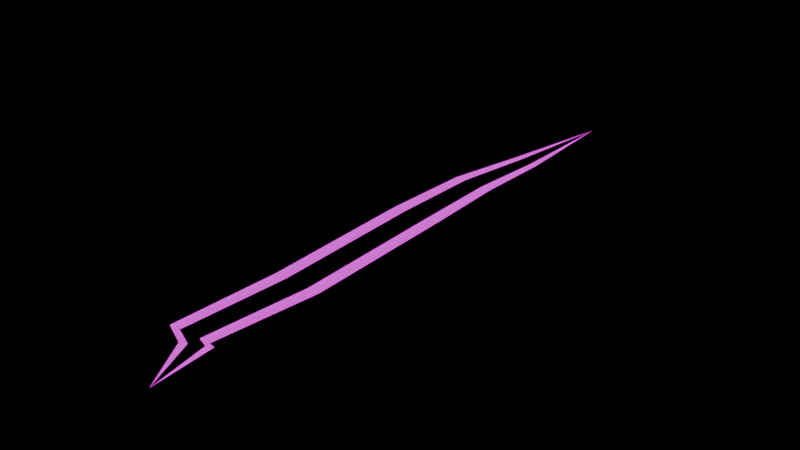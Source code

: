# Source: SM_Crack_C.blend  (saved by Blender 5.2.45; exported with 4.5.12 LTS)
import bpy
from mathutils import Matrix  # noqa: F401  (used for matrix-valued properties, if any)

bpy.ops.wm.read_factory_settings(use_empty=True)
scene = bpy.context.scene
scene.name = 'SM_Crack_C'

# ---- collections
col_sm_crack_c = bpy.data.collections.new('SM_Crack_C'); scene.collection.children.link(col_sm_crack_c)

# ---- images (referenced by path relative to the original .blend; pixels are not part of the script)
import os
ASSET_DIR = os.environ.get("B2B_ASSET_DIR", "")  # directory of the original .blend (textures are referenced by path, not embedded)
HERE = os.path.dirname(os.path.abspath(__file__))  # packed textures are extracted next to this script under _unpacked/

def load_image(name, relpath, width, height, colorspace="sRGB"):
    """Load a texture the original file referenced (path relative to the .blend, or extracted next to this script)."""
    p = next((c for c in (os.path.join(HERE, relpath), os.path.join(ASSET_DIR, relpath)) if relpath and os.path.exists(c)), "")
    if p:
        img = bpy.data.images.load(p, check_existing=True)
        img.name = name
    else:  # same state as the original file: an image datablock whose file is absent (Cycles renders it pink)
        img = bpy.data.images.new(name, width, height)
        img.source = "FILE"
        img.filepath = "//" + (relpath or name)
    img.colorspace_settings.name = colorspace
    return img
img_t_palette = load_image('T_Palette', 'T_Palette.png', 1024, 1024, 'sRGB')
img_t_palette_emissive = load_image('T_Palette_Emissive', 'T_Palette_Emissive.png', 1024, 1024, 'sRGB')

# ---- materials (node trees are filled in below, after node groups)
mat_m_palette = bpy.data.materials.new('M_Palette')
mat_m_palette_emissive = bpy.data.materials.new('M_Palette_Emissive')

# ---- material node trees
mat_m_palette.use_nodes = True; mat_m_palette.node_tree.nodes.clear()
_N = mat_m_palette.node_tree.nodes; _L = mat_m_palette.node_tree.links
n0 = _N.new('ShaderNodeOutputMaterial'); n0.name = 'Material Output'; n0.location = (0, 0)
n1 = _N.new('ShaderNodeBsdfPrincipled'); n1.name = 'Principled BSDF'; n1.location = (0, 0)
n1.inputs[2].default_value = 1.0
n1.inputs[10].default_value = 0.005
n2 = _N.new('ShaderNodeTexImage'); n2.name = 'Image Texture'; n2.location = (0, 0)
n2.image = img_t_palette
n2.interpolation = 'Closest'
_L.new(n2.outputs[0], n1.inputs[0])
_L.new(n1.outputs[0], n0.inputs[0])
n0.is_active_output = True
mat_m_palette_emissive.use_nodes = True; mat_m_palette_emissive.node_tree.nodes.clear()
_N = mat_m_palette_emissive.node_tree.nodes; _L = mat_m_palette_emissive.node_tree.links
n0 = _N.new('ShaderNodeOutputMaterial'); n0.name = 'Material Output'; n0.location = (0, 0)
n1 = _N.new('ShaderNodeBsdfPrincipled'); n1.name = 'Principled BSDF'; n1.location = (0, 0)
n1.inputs[2].default_value = 1.0
n1.inputs[10].default_value = 0.005
n1.inputs[28].default_value = 1.0
n2 = _N.new('ShaderNodeTexImage'); n2.name = 'Image Texture'; n2.location = (0, 0)
n2.image = img_t_palette
n2.interpolation = 'Closest'
n3 = _N.new('ShaderNodeTexImage'); n3.name = 'Image Texture.001'; n3.location = (0, 0)
n3.image = img_t_palette_emissive
n3.interpolation = 'Closest'
_L.new(n2.outputs[0], n1.inputs[0])
_L.new(n3.outputs[0], n1.inputs[27])
_L.new(n1.outputs[0], n0.inputs[0])
n0.is_active_output = True

# ---- meshes
me_sm_crack_c = bpy.data.meshes.new('SM_Crack_C')
me_sm_crack_c.from_pydata([(0.0, -1.4, 0.012), (-0.1712, -1.181, 0.012), (-0.1352, -1.163, 0.012), (-0.1048, -1.148, 0.012), (-0.0479, -1.12, 0.012), (-0.01755, -1.105, 0.012), (0.01848, -1.087, 0.012), (-0.3067, -1.114, 0.012), (-0.246, -1.11, 0.012), (-0.195, -1.107, 0.012), (-0.09917, -1.101, 0.012), (-0.04808, -1.098, 0.012), (0.01258, -1.095, 0.012), (-0.294, -0.6116, 0.012), (-0.2231, -0.6127, 0.012), (-0.1634, -0.6137, 0.012), (-0.0514, -0.6155, 0.012), (0.008317, -0.6165, 0.012), (0.07924, -0.6177, 0.012), (-0.3137, 0.1144, 0.012), (-0.2428, 0.1155, 0.012), (-0.1831, 0.1165, 0.012), (-0.07111, 0.1184, 0.012), (-0.01139, 0.1194, 0.012), (0.05953, 0.1205, 0.012), (-0.2857, 0.5319, 0.012), (-0.2251, 0.5282, 0.012), (-0.174, 0.5252, 0.012), (-0.07819, 0.5195, 0.012), (-0.0271, 0.5164, 0.012), (0.03356, 0.5128, 0.012), (-0.1878, 0.8748, 0.012), (-0.1477, 0.871, 0.012), (-0.114, 0.8677, 0.012), (-0.05075, 0.8616, 0.012), (-0.01702, 0.8583, 0.012), (0.02304, 0.8544, 0.012), (-0.04119, 1.4, 0.012)], [], [(0, 2, 1), (0, 3, 2), (0, 4, 3), (0, 5, 4), (0, 6, 5), (1, 8, 7), (2, 9, 8), (3, 10, 9), (4, 11, 10), (5, 12, 11), (8, 13, 7), (9, 14, 8), (10, 15, 9), (11, 16, 10), (12, 17, 11), (13, 20, 19), (14, 21, 20), (15, 22, 21), (16, 23, 22), (17, 24, 23), (20, 25, 19), (21, 26, 20), (21, 28, 27), (22, 29, 28), (23, 30, 29), (26, 31, 25), (27, 32, 26), (28, 33, 27), (28, 35, 34), (29, 36, 35), (31, 32, 37), (32, 33, 37), (33, 34, 37), (34, 35, 37), (35, 36, 37), (1, 2, 8), (2, 3, 9), (3, 4, 10), (4, 5, 11), (5, 12, 6), (8, 14, 13), (9, 15, 14), (10, 16, 15), (11, 17, 16), (12, 18, 17), (13, 14, 20), (14, 15, 21), (15, 16, 22), (16, 17, 23), (17, 18, 24), (20, 26, 25), (21, 27, 26), (21, 22, 28), (22, 23, 29), (23, 24, 30), (26, 32, 31), (27, 33, 32), (28, 34, 33), (28, 29, 35), (29, 30, 36)])
me_sm_crack_c.polygons.foreach_set('material_index', [0, 1, 0, 1, 0, 0, 1, 0, 1, 0, 0, 1, 0, 1, 0, 0, 1, 0, 1, 0, 0, 1, 0, 1, 0, 0, 1, 0, 1, 0, 0, 1, 0, 1, 0, 0, 1, 0, 1, 0, 0, 1, 0, 1, 0, 0, 1, 0, 1, 0, 0, 1, 0, 1, 0, 0, 1, 0, 1, 0])
_uv = me_sm_crack_c.uv_layers.new(name='UVMap')
_uv.uv.foreach_set('vector', [0.8438, 0.9062, 0.8438, 0.9062, 0.8438, 0.9062, 0.3438, 0.2188, 0.3438, 0.2188, 0.3438, 0.2188, 0.4688, 0.4062, 0.4688, 0.4062, 0.4688, 0.4062, 0.3438, 0.2188, 0.3438, 0.2188, 0.3438, 0.2188, 0.8438, 0.9062, 0.8438, 0.9062, 0.8438, 0.9062, 0.8438, 0.9062, 0.8438, 0.9062, 0.8438, 0.9062, 0.3438, 0.2188, 0.3438, 0.2188, 0.3438, 0.2188, 0.4688, 0.4062, 0.4688, 0.4062, 0.4688, 0.4062, 0.3438, 0.2188, 0.3438, 0.2188, 0.3438, 0.2188, 0.8438, 0.9062, 0.8438, 0.9062, 0.8438, 0.9062, 0.8438, 0.9062, 0.8438, 0.9062, 0.8438, 0.9062, 0.3438, 0.2188, 0.3438, 0.2188, 0.3438, 0.2188, 0.4688, 0.4062, 0.4688, 0.4062, 0.4688, 0.4062, 0.3438, 0.2188, 0.3438, 0.2188, 0.3438, 0.2188, 0.8438, 0.9062, 0.8438, 0.9062, 0.8438, 0.9062, 0.8438, 0.9062, 0.8438, 0.9062, 0.8438, 0.9062, 0.3438, 0.2188, 0.3438, 0.2188, 0.3438, 0.2188, 0.4688, 0.4062, 0.4688, 0.4062, 0.4688, 0.4062, 0.3438, 0.2188, 0.3438, 0.2188, 0.3438, 0.2188, 0.8438, 0.9062, 0.8438, 0.9062, 0.8438, 0.9062, 0.8438, 0.9062, 0.8438, 0.9062, 0.8438, 0.9062, 0.3438, 0.2188, 0.3438, 0.2188, 0.3438, 0.2188, 0.4688, 0.4062, 0.4688, 0.4062, 0.4688, 0.4062, 0.3438, 0.2188, 0.3438, 0.2188, 0.3438, 0.2188, 0.8438, 0.9062, 0.8438, 0.9062, 0.8438, 0.9062, 0.8438, 0.9062, 0.8438, 0.9062, 0.8438, 0.9062, 0.3438, 0.2188, 0.3438, 0.2188, 0.3438, 0.2188, 0.4688, 0.4062, 0.4688, 0.4062, 0.4688, 0.4062, 0.3438, 0.2188, 0.3438, 0.2188, 0.3438, 0.2188, 0.8438, 0.9062, 0.8438, 0.9062, 0.8438, 0.9062, 0.8438, 0.9062, 0.8438, 0.9062, 0.8438, 0.9062, 0.3438, 0.2188, 0.3438, 0.2188, 0.3438, 0.2188, 0.4688, 0.4062, 0.4688, 0.4062, 0.4688, 0.4062, 0.3438, 0.2188, 0.3438, 0.2188, 0.3438, 0.2188, 0.8438, 0.9062, 0.8438, 0.9062, 0.8438, 0.9062, 0.8438, 0.9062, 0.8438, 0.9062, 0.8438, 0.9062, 0.3438, 0.2188, 0.3438, 0.2188, 0.3438, 0.2188, 0.4688, 0.4062, 0.4688, 0.4062, 0.4688, 0.4062, 0.3438, 0.2188, 0.3438, 0.2188, 0.3438, 0.2188, 0.8438, 0.9062, 0.8438, 0.9062, 0.8438, 0.9062, 0.8438, 0.9062, 0.8438, 0.9062, 0.8438, 0.9062, 0.3438, 0.2188, 0.3438, 0.2188, 0.3438, 0.2188, 0.4688, 0.4062, 0.4688, 0.4062, 0.4688, 0.4062, 0.3438, 0.2188, 0.3438, 0.2188, 0.3438, 0.2188, 0.8438, 0.9062, 0.8438, 0.9062, 0.8438, 0.9062, 0.8438, 0.9062, 0.8438, 0.9062, 0.8438, 0.9062, 0.3438, 0.2188, 0.3438, 0.2188, 0.3438, 0.2188, 0.4688, 0.4062, 0.4688, 0.4062, 0.4688, 0.4062, 0.3438, 0.2188, 0.3438, 0.2188, 0.3438, 0.2188, 0.8438, 0.9062, 0.8438, 0.9062, 0.8438, 0.9062, 0.8438, 0.9062, 0.8438, 0.9062, 0.8438, 0.9062, 0.3438, 0.2188, 0.3438, 0.2188, 0.3438, 0.2188, 0.4688, 0.4062, 0.4688, 0.4062, 0.4688, 0.4062, 0.3438, 0.2188, 0.3438, 0.2188, 0.3438, 0.2188, 0.8438, 0.9062, 0.8438, 0.9062, 0.8438, 0.9062, 0.8438, 0.9062, 0.8438, 0.9062, 0.8438, 0.9062, 0.3438, 0.2188, 0.3438, 0.2188, 0.3438, 0.2188, 0.4688, 0.4062, 0.4688, 0.4062, 0.4688, 0.4062, 0.3438, 0.2188, 0.3438, 0.2188, 0.3438, 0.2188, 0.8438, 0.9062, 0.8438, 0.9062, 0.8438, 0.9062])
me_sm_crack_c.materials.append(mat_m_palette)
me_sm_crack_c.materials.append(mat_m_palette_emissive)
me_sm_crack_c.update()
me_sm_crack_c.normals_split_custom_set([tuple(v) for v in zip(*[iter([3.188e-08, 0.0, 1.0, 3.188e-08, 0.0, 1.0, 3.188e-08, 0.0, 1.0, -4.101e-08, 0.0, 1.0, -4.101e-08, 0.0, 1.0, -4.101e-08, 0.0, 1.0, -3.365e-09, 0.0, 1.0, -3.365e-09, 0.0, 1.0, -3.365e-09, 0.0, 1.0, 9.464e-09, 0.0, 1.0, 9.464e-09, 0.0, 1.0, 9.464e-09, 0.0, 1.0, 3.188e-08, 0.0, 1.0, 3.188e-08, 0.0, 1.0, 3.188e-08, 0.0, 1.0, 4.764e-09, 0.0, 1.0, 4.764e-09, 0.0, 1.0, 4.764e-09, 0.0, 1.0, -1.192e-08, 0.0, 1.0, -1.192e-08, 0.0, 1.0, -1.192e-08, 0.0, 1.0, 0.0, 0.0, 1.0, 0.0, 0.0, 1.0, 0.0, 0.0, 1.0, -6.59e-09, 0.0, 1.0, -6.59e-09, 0.0, 1.0, -6.59e-09, 0.0, 1.0, 1.438e-08, 0.0, 1.0, 1.438e-08, 0.0, 1.0, 1.438e-08, 0.0, 1.0, 0.0, 0.0, 1.0, 0.0, 0.0, 1.0, 0.0, 0.0, 1.0, 0.0, 0.0, 1.0, 0.0, 0.0, 1.0, 0.0, 0.0, 1.0, 0.0, 0.0, 1.0, 0.0, 0.0, 1.0, 0.0, 0.0, 1.0, 0.0, 0.0, 1.0, 0.0, 0.0, 1.0, 0.0, 0.0, 1.0, 0.0, 0.0, 1.0, 0.0, 0.0, 1.0, 0.0, 0.0, 1.0, -2.613e-09, 0.0, 1.0, -2.613e-09, 0.0, 1.0, -2.613e-09, 0.0, 1.0, 6.521e-09, 0.0, 1.0, 6.521e-09, 0.0, 1.0, 6.521e-09, 0.0, 1.0, 8.583e-09, 0.0, 1.0, 8.583e-09, 0.0, 1.0, 8.583e-09, 0.0, 1.0, 6.471e-09, 0.0, 1.0, 6.471e-09, 0.0, 1.0, 6.471e-09, 0.0, 1.0, -2.578e-09, 0.0, 1.0, -2.578e-09, 0.0, 1.0, -2.578e-09, 0.0, 1.0, 3.149e-08, 0.0, 1.0, 3.149e-08, 0.0, 1.0, 3.149e-08, 0.0, 1.0, 0.0, 0.0, 1.0, 0.0, 0.0, 1.0, 0.0, 0.0, 1.0, 8.91e-09, 0.0, 1.0, 8.91e-09, 0.0, 1.0, 8.91e-09, 0.0, 1.0, 1.244e-08, 0.0, 1.0, 1.244e-08, 0.0, 1.0, 1.244e-08, 0.0, 1.0, 9.084e-10, 0.0, 1.0, 9.084e-10, 0.0, 1.0, 9.084e-10, 0.0, 1.0, 0.0, 0.0, 1.0, 0.0, 0.0, 1.0, 0.0, 0.0, 1.0, 0.0, 0.0, 1.0, 0.0, 0.0, 1.0, 0.0, 0.0, 1.0, 2.809e-08, 0.0, 1.0, 2.809e-08, 0.0, 1.0, 2.809e-08, 0.0, 1.0, -5.13e-08, 0.0, 1.0, -5.13e-08, 0.0, 1.0, -5.13e-08, 0.0, 1.0, -1.006e-08, 0.0, 1.0, -1.006e-08, 0.0, 1.0, -1.006e-08, 0.0, 1.0, 0.0, 0.0, 1.0, 0.0, 0.0, 1.0, 0.0, 0.0, 1.0, 0.0, 0.0, 1.0, 0.0, 0.0, 1.0, 0.0, 0.0, 1.0, 0.0, 0.0, 1.0, 0.0, 0.0, 1.0, 0.0, 0.0, 1.0, 5.119e-08, 0.0, 1.0, 5.119e-08, 0.0, 1.0, 5.119e-08, 0.0, 1.0, 0.0, 0.0, 1.0, 0.0, 0.0, 1.0, 0.0, 0.0, 1.0, 0.0, 0.0, 1.0, 0.0, 0.0, 1.0, 0.0, 0.0, 1.0, 0.0, 0.0, 1.0, 0.0, 0.0, 1.0, 0.0, 0.0, 1.0, 1.162e-08, 0.0, 1.0, 1.162e-08, 0.0, 1.0, 1.162e-08, 0.0, 1.0, 0.0, 0.0, 1.0, 0.0, 0.0, 1.0, 0.0, 0.0, 1.0, 8.347e-08, 0.0, 1.0, 8.347e-08, 0.0, 1.0, 8.347e-08, 0.0, 1.0, -1.495e-09, 0.0, 1.0, -1.495e-09, 0.0, 1.0, -1.495e-09, 0.0, 1.0, -1.696e-08, 0.0, 1.0, -1.696e-08, 0.0, 1.0, -1.696e-08, 0.0, 1.0, 9.95e-09, 0.0, 1.0, 9.95e-09, 0.0, 1.0, 9.95e-09, 0.0, 1.0, -1.736e-08, 0.0, 1.0, -1.736e-08, 0.0, 1.0, -1.736e-08, 0.0, 1.0, -1.556e-09, 0.0, 1.0, -1.556e-09, 0.0, 1.0, -1.556e-09, 0.0, 1.0, 0.0, 0.0, 1.0, 0.0, 0.0, 1.0, 0.0, 0.0, 1.0, 0.0, 0.0, 1.0, 0.0, 0.0, 1.0, 0.0, 0.0, 1.0, 0.0, 0.0, 1.0, 0.0, 0.0, 1.0, 0.0, 0.0, 1.0, 0.0, 0.0, 1.0, 0.0, 0.0, 1.0, 0.0, 0.0, 1.0, 0.0, 0.0, 1.0, 0.0, 0.0, 1.0, 0.0, 0.0, 1.0, 8.696e-10, 0.0, 1.0, 8.696e-10, 0.0, 1.0, 8.696e-10, 0.0, 1.0, -3.237e-08, 0.0, 1.0, -3.237e-08, 0.0, 1.0, -3.237e-08, 0.0, 1.0, 0.0, 0.0, 1.0, 0.0, 0.0, 1.0, 0.0, 0.0, 1.0, -3.925e-08, 0.0, 1.0, -3.925e-08, 0.0, 1.0, -3.925e-08, 0.0, 1.0, 3.344e-08, 0.0, 1.0, 3.344e-08, 0.0, 1.0, 3.344e-08, 0.0, 1.0, 5.654e-08, 0.0, 1.0, 5.654e-08, 0.0, 1.0, 5.654e-08, 0.0, 1.0, -5.078e-08, 0.0, 1.0, -5.078e-08, 0.0, 1.0, -5.078e-08, 0.0, 1.0, 4.671e-09, 0.0, 1.0, 4.671e-09, 0.0, 1.0, 4.671e-09, 0.0, 1.0, 5.322e-08, 0.0, 1.0, 5.322e-08, 0.0, 1.0, 5.322e-08, 0.0, 1.0, 0.0, 0.0, 1.0, 0.0, 0.0, 1.0, 0.0, 0.0, 1.0])] * 3)])

# ---- objects
ob_sm_crack_c = bpy.data.objects.new('SM_Crack_C', me_sm_crack_c)

# ---- transforms, parenting, visibility, modifiers, constraints
ob_sm_crack_c.location = (0.0, 0.0, 0.0)

# ---- collection membership
col_sm_crack_c.objects.link(ob_sm_crack_c)

# ---- scene / render settings (as saved in the file)
scene.frame_start = 1; scene.frame_end = 250; scene.frame_set(1)
scene.render.engine = 'BLENDER_EEVEE_NEXT'
scene.render.image_settings.exr_codec = 'NONE'
scene.render.use_bake_clear = False
scene.render.bake_margin = 0
scene.render.bake_bias = 0.0
scene.render.bake_samples = 0
scene.render.simplify_subdivision_render = 0
scene.render.simplify_child_particles_render = 0.0
scene.render.compositor_device = 'GPU'
scene.eevee.use_volume_custom_range = False
scene.eevee.gtao_distance = 0.0
scene.eevee.use_fast_gi = False
scene.eevee.fast_gi_thickness_near = 0.1
scene.eevee.fast_gi_thickness_far = 0.0
scene.eevee.ray_tracing_options.screen_trace_thickness = 0.1
bpy.context.view_layer.update()

# ---- added for rendering (the .blend has no active camera): camera
cam_auto = bpy.data.cameras.new('AutoCamera')
cam_auto.lens = 50.0
cam_auto.sensor_width = 36.0
cam_auto.clip_end = 1000.0
ob_auto_camera = bpy.data.objects.new('AutoCamera', cam_auto)
scene.collection.objects.link(ob_auto_camera)
ob_auto_camera.location = (2.49877, -3.13922, 2.10481)
ob_auto_camera.rotation_euler = (1.09748, -7.21219e-08, 0.694738)
scene.camera = ob_auto_camera
bpy.context.view_layer.update()
